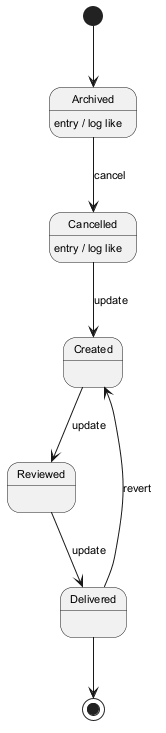

The diagram above was rendered by PlantUML. Its source (embedded in the PNG):
@startuml
skinparam backgroundColor #FFFFFF
skinparam classBackgroundColor #F3E5F5
skinparam classBorderColor #6A1B9A
skinparam defaultFontSize 11
[*] --> Archived
Archived --> Cancelled : cancel
Archived : entry / log like
Cancelled --> Created : update
Cancelled : entry / log like
Created --> Reviewed : update
Reviewed --> Delivered : update
Delivered --> Created : revert
Delivered --> [*]
@enduml